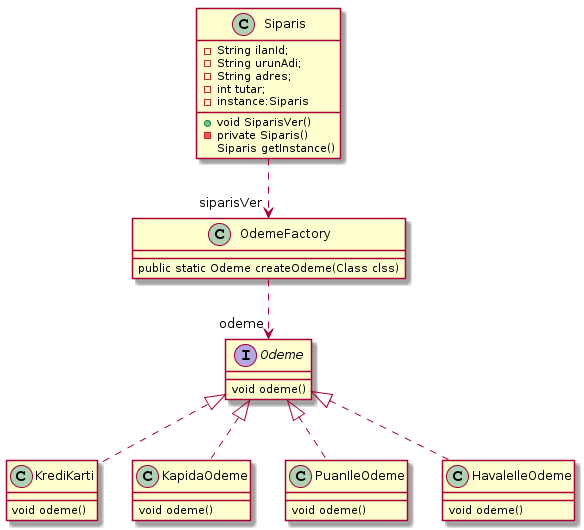

The diagram above was rendered by PlantUML. Its source (embedded in the PNG):
@startuml
class Siparis{ 
-String ilanId;
-String urunAdi;
-String adres;
-int tutar;
-instance:Siparis
+void SiparisVer()
-private Siparis()
Siparis getInstance()
}
class OdemeFactory{
public static Odeme createOdeme(Class clss)
}
Interface Odeme{
void odeme()
}
class KrediKarti{
void odeme()
}
class KapidaOdeme{
void odeme()
}
class PuanIleOdeme{
void odeme()
}
class HavaleIleOdeme{
void odeme()
}
Odeme<|.. KrediKarti
Odeme<|.. KapidaOdeme
Odeme<|.. PuanIleOdeme
Odeme<|.. HavaleIleOdeme
OdemeFactory ..> "odeme" Odeme
Siparis ..> "siparisVer" OdemeFactory
@enduml